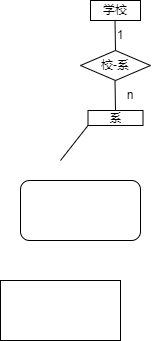

The diagram above was exported from draw.io. Its source (the exported page's mxGraphModel, read from the mxfile embedded in the PNG):
<mxGraphModel dx="782" dy="475" grid="1" gridSize="10" guides="1" tooltips="1" connect="1" arrows="1" fold="1" page="1" pageScale="1" pageWidth="827" pageHeight="1169" math="0" shadow="0">
  <root>
    <mxCell id="0" />
    <mxCell id="1" parent="0" />
    <mxCell id="WJGT8UHZ6XwVwgNIHh03-1" value="学校" style="rounded=0;whiteSpace=wrap;html=1;" vertex="1" parent="1">
      <mxGeometry x="340" y="80" width="50" height="20" as="geometry" />
    </mxCell>
    <mxCell id="WJGT8UHZ6XwVwgNIHh03-2" value="校-系" style="rhombus;whiteSpace=wrap;html=1;" vertex="1" parent="1">
      <mxGeometry x="330" y="130" width="70" height="30" as="geometry" />
    </mxCell>
    <mxCell id="WJGT8UHZ6XwVwgNIHh03-4" value="" style="endArrow=none;html=1;rounded=0;exitX=0.5;exitY=0;exitDx=0;exitDy=0;" edge="1" parent="1" source="WJGT8UHZ6XwVwgNIHh03-2">
      <mxGeometry width="50" height="50" relative="1" as="geometry">
        <mxPoint x="365" y="130" as="sourcePoint" />
        <mxPoint x="364.5" y="100" as="targetPoint" />
        <Array as="points" />
      </mxGeometry>
    </mxCell>
    <mxCell id="WJGT8UHZ6XwVwgNIHh03-8" value="1" style="text;html=1;strokeColor=none;fillColor=none;align=center;verticalAlign=middle;whiteSpace=wrap;rounded=0;" vertex="1" parent="1">
      <mxGeometry x="340" y="100" width="60" height="30" as="geometry" />
    </mxCell>
    <mxCell id="WJGT8UHZ6XwVwgNIHh03-9" value="系" style="whiteSpace=wrap;html=1;" vertex="1" parent="1">
      <mxGeometry x="337.5" y="190" width="55" height="15" as="geometry" />
    </mxCell>
    <mxCell id="WJGT8UHZ6XwVwgNIHh03-13" value="" style="endArrow=none;html=1;rounded=0;exitX=0.5;exitY=0;exitDx=0;exitDy=0;" edge="1" parent="1" source="WJGT8UHZ6XwVwgNIHh03-9">
      <mxGeometry width="50" height="50" relative="1" as="geometry">
        <mxPoint x="364.5" y="210" as="sourcePoint" />
        <mxPoint x="364.5" y="160" as="targetPoint" />
      </mxGeometry>
    </mxCell>
    <mxCell id="WJGT8UHZ6XwVwgNIHh03-14" value="n" style="text;html=1;strokeColor=none;fillColor=none;align=center;verticalAlign=middle;whiteSpace=wrap;rounded=0;" vertex="1" parent="1">
      <mxGeometry x="350" y="160" width="60" height="30" as="geometry" />
    </mxCell>
    <mxCell id="WJGT8UHZ6XwVwgNIHh03-17" value="" style="endArrow=none;html=1;rounded=0;" edge="1" parent="1">
      <mxGeometry width="50" height="50" relative="1" as="geometry">
        <mxPoint x="310" y="240" as="sourcePoint" />
        <mxPoint x="337.5" y="205" as="targetPoint" />
      </mxGeometry>
    </mxCell>
    <mxCell id="WJGT8UHZ6XwVwgNIHh03-18" value="" style="rounded=0;whiteSpace=wrap;html=1;" vertex="1" parent="1">
      <mxGeometry x="250" y="360" width="120" height="60" as="geometry" />
    </mxCell>
    <mxCell id="WJGT8UHZ6XwVwgNIHh03-19" value="" style="rounded=1;whiteSpace=wrap;html=1;" vertex="1" parent="1">
      <mxGeometry x="270" y="260" width="120" height="60" as="geometry" />
    </mxCell>
  </root>
</mxGraphModel>